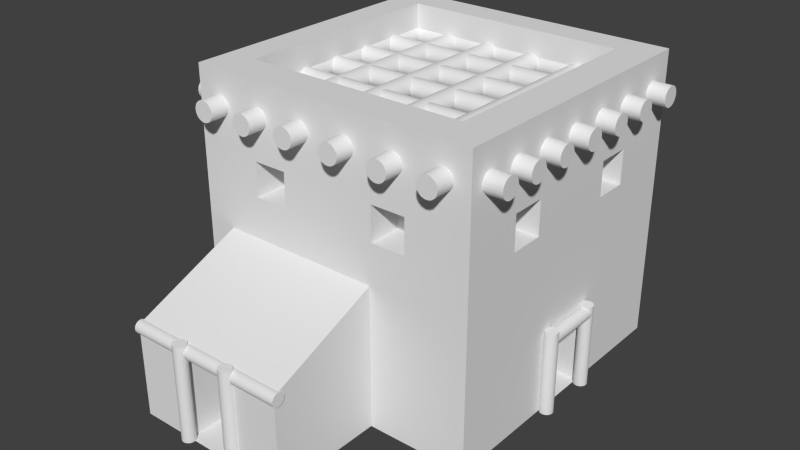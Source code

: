 # Source: casa1.blend  (saved by Blender 2.74.0; exported with 4.5.12 LTS)
import bpy
from mathutils import Matrix  # noqa: F401  (used for matrix-valued properties, if any)

bpy.ops.wm.read_factory_settings(use_empty=True)
scene = bpy.context.scene
scene.name = 'Scene'

# ---- collections
col_collection_1 = bpy.data.collections.new('Collection 1'); scene.collection.children.link(col_collection_1)

# ---- materials (node trees are filled in below, after node groups)
mat_material = bpy.data.materials.new('Material')
mat_material.alpha_threshold = 0.0
mat_material.use_transparent_shadow = False
mat_material.roughness = 0.5
mat_material.line_color = (0.0, 0.0, 0.0, 1.0)

# ---- material node trees

# ---- world
world_world = bpy.data.worlds.new('World'); scene.world = world_world
world_world.color = (0.05088, 0.05088, 0.05088)
world_world.use_sun_shadow = False
world_world.sun_shadow_jitter_overblur = 0.0
world_world.cycles.sampling_method = 'MANUAL'
world_world.cycles.sample_map_resolution = 256

# ---- meshes
me_cylinder_021 = bpy.data.meshes.new('Cylinder.021')
me_cylinder_021.from_pydata([(3.216, -1.136, -9.095), (3.216, -1.136, 0.8383), (3.085, -1.123, -9.095), (3.085, -1.123, 0.8383), (2.958, -1.085, -9.095), (2.958, -1.085, 0.8383), (2.842, -1.023, -9.095), (2.842, -1.023, 0.8383), (2.74, -0.9388, -9.095), (2.74, -0.9388, 0.8383), (2.656, -0.8365, -9.095), (2.656, -0.8366, 0.8383), (2.593, -0.7199, -9.095), (2.593, -0.7199, 0.8383), (2.555, -0.5934, -9.095), (2.555, -0.5934, 0.8383), (2.542, -0.4618, -9.095), (2.542, -0.4618, 0.8383), (2.555, -0.3303, -9.095), (2.555, -0.3303, 0.8383), (2.593, -0.2037, -9.095), (2.593, -0.2037, 0.8383), (2.656, -0.08713, -9.095), (2.656, -0.08714, 0.8383), (2.74, 0.01507, -9.095), (2.74, 0.01507, 0.8383), (2.842, 0.09895, -9.095), (2.842, 0.09894, 0.8383), (2.958, 0.1613, -9.095), (2.958, 0.1613, 0.8383), (3.085, 0.1997, -9.095), (3.085, 0.1997, 0.8383), (3.216, 0.2126, -9.095), (3.216, 0.2126, 0.8383), (3.348, 0.1997, -9.095), (3.348, 0.1997, 0.8383), (3.475, 0.1613, -9.095), (3.475, 0.1613, 0.8383), (3.591, 0.09895, -9.095), (3.591, 0.09894, 0.8383), (3.693, 0.01507, -9.095), (3.693, 0.01507, 0.8383), (3.777, -0.08713, -9.095), (3.777, -0.08714, 0.8383), (3.84, -0.2037, -9.095), (3.84, -0.2037, 0.8383), (3.878, -0.3303, -9.095), (3.878, -0.3303, 0.8383), (3.891, -0.4618, -9.095), (3.891, -0.4618, 0.8383), (3.878, -0.5934, -9.095), (3.878, -0.5934, 0.8383), (3.84, -0.7199, -9.095), (3.84, -0.7199, 0.8383), (3.777, -0.8365, -9.095), (3.777, -0.8366, 0.8383), (3.693, -0.9388, -9.095), (3.693, -0.9388, 0.8383), (3.591, -1.023, -9.095), (3.591, -1.023, 0.8383), (3.475, -1.085, -9.095), (3.475, -1.085, 0.8383), (3.348, -1.123, -9.095), (3.348, -1.123, 0.8383), (-2.434, -1.136, -9.095), (-2.434, -1.136, 0.8383), (-2.565, -1.123, -9.095), (-2.565, -1.123, 0.8383), (-2.692, -1.085, -9.095), (-2.692, -1.085, 0.8383), (-2.808, -1.023, -9.095), (-2.808, -1.023, 0.8383), (-2.911, -0.9388, -9.095), (-2.911, -0.9388, 0.8383), (-2.994, -0.8365, -9.095), (-2.994, -0.8366, 0.8383), (-3.057, -0.7199, -9.095), (-3.057, -0.7199, 0.8383), (-3.095, -0.5934, -9.095), (-3.095, -0.5934, 0.8383), (-3.108, -0.4618, -9.095), (-3.108, -0.4618, 0.8383), (-3.095, -0.3303, -9.095), (-3.095, -0.3303, 0.8383), (-3.057, -0.2037, -9.095), (-3.057, -0.2037, 0.8383), (-2.994, -0.08713, -9.095), (-2.994, -0.08714, 0.8383), (-2.911, 0.01507, -9.095), (-2.911, 0.01507, 0.8383), (-2.808, 0.09895, -9.095), (-2.808, 0.09894, 0.8383), (-2.692, 0.1613, -9.095), (-2.692, 0.1613, 0.8383), (-2.565, 0.1997, -9.095), (-2.565, 0.1997, 0.8383), (-2.434, 0.2126, -9.095), (-2.434, 0.2126, 0.8383), (-2.302, 0.1997, -9.095), (-2.302, 0.1997, 0.8383), (-2.176, 0.1613, -9.095), (-2.176, 0.1613, 0.8383), (-2.059, 0.09895, -9.095), (-2.059, 0.09894, 0.8383), (-1.957, 0.01507, -9.095), (-1.957, 0.01507, 0.8383), (-1.873, -0.08713, -9.095), (-1.873, -0.08714, 0.8383), (-1.811, -0.2037, -9.095), (-1.811, -0.2037, 0.8383), (-1.772, -0.3303, -9.095), (-1.772, -0.3303, 0.8383), (-1.759, -0.4618, -9.095), (-1.759, -0.4618, 0.8383), (-1.772, -0.5934, -9.095), (-1.772, -0.5934, 0.8383), (-1.811, -0.7199, -9.095), (-1.811, -0.7199, 0.8383), (-1.873, -0.8365, -9.095), (-1.873, -0.8366, 0.8383), (-1.957, -0.9388, -9.095), (-1.957, -0.9388, 0.8383), (-2.059, -1.023, -9.095), (-2.059, -1.023, 0.8383), (-2.176, -1.085, -9.095), (-2.176, -1.085, 0.8383), (-2.302, -1.123, -9.095), (-2.302, -1.123, 0.8383), (8.79, -0.6745, 1.711e-06), (-8.163, -0.6745, -1.589e-06), (8.79, -0.6615, -0.1316), (-8.163, -0.6615, -0.1316), (8.79, -0.6231, -0.2581), (-8.163, -0.6231, -0.2581), (8.79, -0.5608, -0.3747), (-8.163, -0.5608, -0.3747), (8.79, -0.4769, -0.4769), (-8.163, -0.4769, -0.4769), (8.79, -0.3747, -0.5608), (-8.163, -0.3747, -0.5608), (8.79, -0.2581, -0.6231), (-8.163, -0.2581, -0.6231), (8.79, -0.1316, -0.6615), (-8.163, -0.1316, -0.6615), (8.79, 7.656e-07, -0.6745), (-8.163, -7.645e-07, -0.6745), (8.79, 0.1316, -0.6615), (-8.163, 0.1316, -0.6615), (8.79, 0.2581, -0.6231), (-8.163, 0.2581, -0.6231), (8.79, 0.3747, -0.5608), (-8.163, 0.3747, -0.5608), (8.79, 0.4769, -0.4769), (-8.163, 0.4769, -0.4769), (8.79, 0.5608, -0.3747), (-8.163, 0.5608, -0.3747), (8.79, 0.6231, -0.2581), (-8.163, 0.6231, -0.2581), (8.79, 0.6615, -0.1316), (-8.163, 0.6615, -0.1316), (8.79, 0.6745, 1.931e-06), (-8.163, 0.6745, -1.37e-06), (8.79, 0.6615, 0.1316), (-8.163, 0.6615, 0.1316), (8.79, 0.6231, 0.2581), (-8.163, 0.6231, 0.2581), (8.79, 0.5608, 0.3747), (-8.163, 0.5608, 0.3747), (8.79, 0.4769, 0.4769), (-8.163, 0.4769, 0.4769), (8.79, 0.3747, 0.5608), (-8.163, 0.3747, 0.5608), (8.79, 0.2581, 0.6231), (-8.163, 0.2581, 0.6231), (8.79, 0.1316, 0.6615), (-8.163, 0.1316, 0.6615), (8.79, 1.652e-07, 0.6745), (-8.163, -1.365e-06, 0.6745), (8.79, -0.1316, 0.6615), (-8.163, -0.1316, 0.6615), (8.79, -0.2581, 0.6231), (-8.163, -0.2581, 0.6231), (8.79, -0.3747, 0.5608), (-8.163, -0.3747, 0.5608), (8.79, -0.4769, 0.4769), (-8.163, -0.4769, 0.4769), (8.79, -0.5608, 0.3747), (-8.163, -0.5608, 0.3747), (8.79, -0.6231, 0.2581), (-8.163, -0.6231, 0.2581), (8.79, -0.6615, 0.1316), (-8.163, -0.6615, 0.1316)], [], [(0, 1, 3, 2), (2, 3, 5, 4), (4, 5, 7, 6), (6, 7, 9, 8), (8, 9, 11, 10), (10, 11, 13, 12), (12, 13, 15, 14), (14, 15, 17, 16), (16, 17, 19, 18), (18, 19, 21, 20), (20, 21, 23, 22), (22, 23, 25, 24), (24, 25, 27, 26), (26, 27, 29, 28), (28, 29, 31, 30), (30, 31, 33, 32), (32, 33, 35, 34), (34, 35, 37, 36), (36, 37, 39, 38), (38, 39, 41, 40), (40, 41, 43, 42), (42, 43, 45, 44), (44, 45, 47, 46), (46, 47, 49, 48), (48, 49, 51, 50), (50, 51, 53, 52), (52, 53, 55, 54), (54, 55, 57, 56), (56, 57, 59, 58), (58, 59, 61, 60), (3, 1, 63, 61, 59, 57, 55, 53, 51, 49, 47, 45, 43, 41, 39, 37, 35, 33, 31, 29, 27, 25, 23, 21, 19, 17, 15, 13, 11, 9, 7, 5), (62, 63, 1, 0), (60, 61, 63, 62), (0, 2, 4, 6, 8, 10, 12, 14, 16, 18, 20, 22, 24, 26, 28, 30, 32, 34, 36, 38, 40, 42, 44, 46, 48, 50, 52, 54, 56, 58, 60, 62), (64, 65, 67, 66), (66, 67, 69, 68), (68, 69, 71, 70), (70, 71, 73, 72), (72, 73, 75, 74), (74, 75, 77, 76), (76, 77, 79, 78), (78, 79, 81, 80), (80, 81, 83, 82), (82, 83, 85, 84), (84, 85, 87, 86), (86, 87, 89, 88), (88, 89, 91, 90), (90, 91, 93, 92), (92, 93, 95, 94), (94, 95, 97, 96), (96, 97, 99, 98), (98, 99, 101, 100), (100, 101, 103, 102), (102, 103, 105, 104), (104, 105, 107, 106), (106, 107, 109, 108), (108, 109, 111, 110), (110, 111, 113, 112), (112, 113, 115, 114), (114, 115, 117, 116), (116, 117, 119, 118), (118, 119, 121, 120), (120, 121, 123, 122), (122, 123, 125, 124), (67, 65, 127, 125, 123, 121, 119, 117, 115, 113, 111, 109, 107, 105, 103, 101, 99, 97, 95, 93, 91, 89, 87, 85, 83, 81, 79, 77, 75, 73, 71, 69), (126, 127, 65, 64), (124, 125, 127, 126), (64, 66, 68, 70, 72, 74, 76, 78, 80, 82, 84, 86, 88, 90, 92, 94, 96, 98, 100, 102, 104, 106, 108, 110, 112, 114, 116, 118, 120, 122, 124, 126), (128, 129, 131, 130), (130, 131, 133, 132), (132, 133, 135, 134), (134, 135, 137, 136), (136, 137, 139, 138), (138, 139, 141, 140), (140, 141, 143, 142), (142, 143, 145, 144), (144, 145, 147, 146), (146, 147, 149, 148), (148, 149, 151, 150), (150, 151, 153, 152), (152, 153, 155, 154), (154, 155, 157, 156), (156, 157, 159, 158), (158, 159, 161, 160), (160, 161, 163, 162), (162, 163, 165, 164), (164, 165, 167, 166), (166, 167, 169, 168), (168, 169, 171, 170), (170, 171, 173, 172), (172, 173, 175, 174), (174, 175, 177, 176), (176, 177, 179, 178), (178, 179, 181, 180), (180, 181, 183, 182), (182, 183, 185, 184), (184, 185, 187, 186), (186, 187, 189, 188), (131, 129, 191, 189, 187, 185, 183, 181, 179, 177, 175, 173, 171, 169, 167, 165, 163, 161, 159, 157, 155, 153, 151, 149, 147, 145, 143, 141, 139, 137, 135, 133), (190, 191, 129, 128), (188, 189, 191, 190), (128, 130, 132, 134, 136, 138, 140, 142, 144, 146, 148, 150, 152, 154, 156, 158, 160, 162, 164, 166, 168, 170, 172, 174, 176, 178, 180, 182, 184, 186, 188, 190)])
me_cylinder_021.use_remesh_preserve_volume = False
me_cylinder_021.use_remesh_preserve_attributes = False
me_cylinder_021.use_mirror_vertex_groups = False
me_cylinder_021.update()
me_cube_007 = bpy.data.meshes.new('Cube.007')
me_cube_007.from_pydata([(-8.3, -8.3, -8.3), (-8.3, -8.3, 1.2), (-8.3, 8.3, -8.3), (-8.3, 8.3, 8.3), (8.3, -8.3, -8.3), (8.3, -8.3, 1.2), (8.3, 8.3, -8.3), (8.3, 8.3, 8.3), (-2.767, 8.3, 8.3), (2.767, 8.3, 8.3), (2.767, 8.3, -8.3), (-2.767, 8.3, -8.3), (2.767, -8.3, 1.2), (-2.767, -8.3, 1.2), (-2.767, -8.3, -8.3), (2.767, -8.3, -8.3), (-8.3, -8.3, -1.783), (-8.3, 8.3, 3.088), (8.3, 8.3, 3.088), (8.3, -8.3, -1.783), (2.767, -8.3, 0.353), (-2.767, -8.3, 0.353), (-2.767, 8.3, 3.088), (2.767, 8.3, 3.088), (-2.767, -1.201, -8.3), (2.767, -1.201, -8.3), (2.767, -1.201, 0.353), (-2.767, -1.201, 0.353), (18.43, 32.9, -8.359), (18.43, 20.94, -8.359), (18.43, 15.39, -8.359), (18.43, 3.197, -8.359), (-11.27, 3.197, -8.359), (-11.27, 32.9, -8.359), (-11.27, 32.9, 21.34), (-4.793, 32.9, 10.24), (-1.29, 32.9, 10.24), (8.523, 32.9, 10.24), (12.03, 32.9, 10.24), (12.03, 32.9, 13.74), (18.43, 32.9, 21.34), (18.43, 26.13, 13.74), (18.43, 26.13, 10.24), (18.43, 22.63, 10.24), (18.43, 20.9, -1.04), (12.88, 20.94, -8.359), (12.88, 15.39, -8.359), (18.43, 15.35, -1.04), (18.43, 12.82, 10.24), (18.43, 9.312, 10.24), (18.43, 3.197, 21.34), (12.03, 3.197, 13.74), (12.03, 3.197, 10.24), (8.523, 3.197, 10.24), (-1.29, 3.197, 10.24), (-4.793, 3.197, 10.24), (-11.27, 3.197, 21.34), (-11.27, 9.578, 10.24), (-11.27, 13.08, 10.24), (-11.27, 13.08, 13.74), (-11.27, 22.89, 13.74), (-11.27, 22.89, 10.24), (-11.27, 26.4, 10.24), (-11.27, 26.4, 13.74), (18.43, 20.89, 21.34), (18.43, 22.63, 13.74), (8.523, 32.9, 13.74), (-1.29, 32.9, 13.74), (-4.793, 32.9, 13.74), (-1.29, 29.77, 10.24), (-4.793, 29.77, 10.24), (12.03, 29.77, 10.24), (8.523, 29.77, 10.24), (12.03, 29.77, 13.74), (15.21, 26.13, 13.74), (15.21, 26.13, 10.24), (15.21, 22.63, 10.24), (12.88, 20.9, -1.04), (12.88, 15.35, -1.04), (18.43, 15.34, 21.34), (18.43, 9.312, 13.74), (18.43, 12.82, 13.74), (15.21, 12.82, 10.24), (15.21, 9.312, 10.24), (-4.793, 3.197, 13.74), (-1.29, 3.197, 13.74), (8.523, 3.197, 13.74), (12.03, 6.47, 13.74), (12.03, 6.47, 10.24), (8.523, 6.47, 10.24), (-1.29, 6.47, 10.24), (-4.793, 6.47, 10.24), (-11.27, 9.578, 13.74), (-8.142, 13.08, 10.24), (-8.142, 9.578, 10.24), (-8.142, 13.08, 13.74), (-8.142, 22.89, 10.24), (-8.142, 22.89, 13.74), (-8.142, 26.4, 10.24), (-8.142, 26.4, 13.74), (-8.142, 6.888, 21.34), (-8.142, 29.77, 21.34), (14.74, 29.77, 21.34), (14.74, 6.888, 21.34), (15.21, 22.63, 13.74), (8.523, 29.77, 13.74), (-1.29, 29.77, 13.74), (-4.793, 29.77, 13.74), (15.21, 9.312, 13.74), (15.21, 12.82, 13.74), (-4.793, 6.47, 13.74), (-1.29, 6.47, 13.74), (8.523, 6.47, 13.74), (-8.142, 9.578, 13.74), (-8.142, 29.77, 0.828), (-8.142, 6.888, 0.828), (14.74, 29.77, 0.828), (14.74, 6.888, 0.828)], [], [(16, 17, 2, 0), (23, 18, 6, 10), (18, 19, 4, 6), (21, 16, 0, 14), (15, 10, 6, 4), (13, 8, 3, 1), (5, 7, 9, 12), (12, 9, 8, 13), (0, 2, 11, 14), (14, 11, 10, 15), (19, 20, 15, 4), (20, 21, 27, 26), (17, 22, 11, 2), (22, 23, 10, 11), (8, 9, 23, 22), (3, 8, 22, 17), (12, 13, 21, 20), (5, 12, 20, 19), (13, 1, 16, 21), (7, 5, 19, 18), (9, 7, 18, 23), (1, 3, 17, 16), (26, 27, 24, 25), (21, 14, 24, 27), (15, 20, 26, 25), (28, 29, 30, 31, 32, 33), (28, 33, 34, 35, 36, 37, 38, 39, 40), (28, 41, 42, 43, 44, 29), (30, 47, 48, 49, 50, 31), (31, 51, 52, 53, 54, 55, 56, 32), (32, 56, 57, 58, 59, 60, 61, 62, 63, 34, 33), (28, 40, 64, 44, 43, 65, 41), (40, 39, 66, 37, 36, 67, 68, 35, 34), (69, 36, 35, 70), (71, 38, 37, 72), (73, 39, 38, 71), (42, 41, 74, 75), (43, 42, 75, 76), (29, 44, 77, 45), (47, 30, 46, 78), (45, 77, 78, 46), (47, 79, 50, 49, 80, 81, 48), (49, 48, 82, 83), (31, 50, 56, 55, 84, 85, 54, 53, 86, 51), (52, 51, 87, 88), (53, 52, 88, 89), (55, 54, 90, 91), (56, 34, 63, 60, 59, 92, 57), (93, 58, 57, 94), (95, 59, 58, 93), (96, 61, 60, 97), (98, 62, 61, 96), (99, 63, 62, 98), (40, 34, 56, 100, 101, 102), (40, 102, 103, 100, 56, 50, 79, 64), (44, 64, 79, 47), (65, 43, 76, 104), (41, 65, 104, 74), (105, 66, 39, 73), (72, 37, 66, 105), (106, 67, 36, 69), (107, 68, 67, 106), (70, 35, 68, 107), (104, 76, 75, 74), (44, 47, 78, 77), (80, 49, 83, 108), (81, 80, 108, 109), (48, 81, 109, 82), (108, 83, 82, 109), (84, 55, 91, 110), (85, 84, 110, 111), (54, 85, 111, 90), (86, 53, 89, 112), (51, 86, 112, 87), (112, 89, 88, 87), (110, 91, 90, 111), (97, 60, 63, 99), (113, 92, 59, 95), (94, 57, 92, 113), (114, 101, 100, 94, 113, 95, 93, 96, 97, 99), (115, 114, 99, 98, 96, 93, 94, 100), (114, 116, 102, 73, 71, 72, 69, 70, 101), (107, 106, 69, 72, 105, 73, 102, 101, 70), (115, 117, 116, 114), (100, 103, 117, 115), (103, 102, 116, 117)])
me_cube_007.materials.append(mat_material)
me_cube_007.use_remesh_preserve_volume = False
me_cube_007.use_remesh_preserve_attributes = False
me_cube_007.use_mirror_vertex_groups = False
me_cube_007.update()
me_cylinder_012 = bpy.data.meshes.new('Cylinder.012')
me_cylinder_012.from_pydata([(16.75, -21.09, -1.027), (-16.75, -21.09, -1.027), (16.75, -20.89, -1.007), (-16.75, -20.89, -1.007), (16.75, -20.7, -0.9488), (-16.75, -20.7, -0.9488), (16.75, -20.52, -0.8539), (-16.75, -20.52, -0.8539), (16.75, -20.36, -0.7262), (-16.75, -20.36, -0.7262), (16.75, -20.24, -0.5706), (-16.75, -20.24, -0.5706), (16.75, -20.14, -0.393), (-16.75, -20.14, -0.393), (16.75, -20.08, -0.2004), (-16.75, -20.08, -0.2004), (16.75, -20.06, -1.373e-06), (-16.75, -20.06, 1.155e-06), (16.75, -20.08, 0.2004), (-16.75, -20.08, 0.2004), (16.75, -20.14, 0.393), (-16.75, -20.14, 0.393), (16.75, -20.24, 0.5706), (-16.75, -20.24, 0.5706), (16.75, -20.36, 0.7262), (-16.75, -20.36, 0.7262), (16.75, -20.52, 0.8539), (-16.75, -20.52, 0.8539), (16.75, -20.7, 0.9488), (-16.75, -20.7, 0.9488), (16.75, -20.89, 1.007), (-16.75, -20.89, 1.007), (16.75, -21.09, 1.027), (-16.75, -21.09, 1.027), (16.75, -21.29, 1.007), (-16.75, -21.29, 1.007), (16.75, -21.48, 0.9488), (-16.75, -21.48, 0.9488), (16.75, -21.66, 0.8539), (-16.75, -21.66, 0.8539), (16.75, -21.82, 0.7262), (-16.75, -21.82, 0.7262), (16.75, -21.94, 0.5706), (-16.75, -21.94, 0.5706), (16.75, -22.04, 0.393), (-16.75, -22.04, 0.393), (16.75, -22.1, 0.2004), (-16.75, -22.1, 0.2004), (16.75, -22.12, -2.225e-06), (-16.75, -22.12, 3.042e-07), (16.75, -22.1, -0.2004), (-16.75, -22.1, -0.2004), (16.75, -22.04, -0.393), (-16.75, -22.04, -0.393), (16.75, -21.94, -0.5706), (-16.75, -21.94, -0.5706), (16.75, -21.82, -0.7262), (-16.75, -21.82, -0.7262), (16.75, -21.66, -0.8539), (-16.75, -21.66, -0.8539), (16.75, -21.48, -0.9488), (-16.75, -21.48, -0.9488), (16.75, -21.29, -1.007), (-16.75, -21.29, -1.007), (16.75, -12.89, -1.027), (-16.75, -12.89, -1.027), (16.75, -12.69, -1.007), (-16.75, -12.69, -1.007), (16.75, -12.5, -0.9488), (-16.75, -12.5, -0.9488), (16.75, -12.32, -0.8539), (-16.75, -12.32, -0.8539), (16.75, -12.17, -0.7262), (-16.75, -12.17, -0.7262), (16.75, -12.04, -0.5706), (-16.75, -12.04, -0.5706), (16.75, -11.94, -0.393), (-16.75, -11.94, -0.393), (16.75, -11.88, -0.2004), (-16.75, -11.88, -0.2004), (16.75, -11.86, -1.373e-06), (-16.75, -11.86, 1.155e-06), (16.75, -11.88, 0.2004), (-16.75, -11.88, 0.2004), (16.75, -11.94, 0.393), (-16.75, -11.94, 0.393), (16.75, -12.04, 0.5706), (-16.75, -12.04, 0.5706), (16.75, -12.17, 0.7262), (-16.75, -12.17, 0.7262), (16.75, -12.32, 0.8539), (-16.75, -12.32, 0.8539), (16.75, -12.5, 0.9488), (-16.75, -12.5, 0.9488), (16.75, -12.69, 1.007), (-16.75, -12.69, 1.007), (16.75, -12.89, 1.027), (-16.75, -12.89, 1.027), (16.75, -13.09, 1.007), (-16.75, -13.09, 1.007), (16.75, -13.28, 0.9488), (-16.75, -13.28, 0.9488), (16.75, -13.46, 0.8539), (-16.75, -13.46, 0.8539), (16.75, -13.62, 0.7262), (-16.75, -13.62, 0.7262), (16.75, -13.75, 0.5706), (-16.75, -13.75, 0.5706), (16.75, -13.84, 0.393), (-16.75, -13.84, 0.393), (16.75, -13.9, 0.2004), (-16.75, -13.9, 0.2004), (16.75, -13.92, -2.225e-06), (-16.75, -13.92, 3.042e-07), (16.75, -13.9, -0.2004), (-16.75, -13.9, -0.2004), (16.75, -13.84, -0.393), (-16.75, -13.84, -0.393), (16.75, -13.75, -0.5706), (-16.75, -13.75, -0.5706), (16.75, -13.62, -0.7262), (-16.75, -13.62, -0.7262), (16.75, -13.46, -0.8539), (-16.75, -13.46, -0.8539), (16.75, -13.28, -0.9488), (-16.75, -13.28, -0.9488), (16.75, -13.09, -1.007), (-16.75, -13.09, -1.007), (16.75, -8.682, -1.027), (-16.75, -8.682, -1.027), (16.75, -8.482, -1.007), (-16.75, -8.482, -1.007), (16.75, -8.289, -0.9488), (-16.75, -8.289, -0.9488), (16.75, -8.112, -0.8539), (-16.75, -8.112, -0.8539), (16.75, -7.956, -0.7262), (-16.75, -7.956, -0.7262), (16.75, -7.828, -0.5706), (-16.75, -7.828, -0.5706), (16.75, -7.733, -0.393), (-16.75, -7.733, -0.393), (16.75, -7.675, -0.2004), (-16.75, -7.675, -0.2004), (16.75, -7.655, -1.863e-06), (-16.75, -7.655, 6.657e-07), (16.75, -7.675, 0.2004), (-16.75, -7.675, 0.2004), (16.75, -7.733, 0.393), (-16.75, -7.733, 0.393), (16.75, -7.828, 0.5706), (-16.75, -7.828, 0.5706), (16.75, -7.956, 0.7262), (-16.75, -7.956, 0.7262), (16.75, -8.112, 0.8539), (-16.75, -8.112, 0.8539), (16.75, -8.289, 0.9488), (-16.75, -8.289, 0.9488), (16.75, -8.482, 1.007), (-16.75, -8.482, 1.007), (16.75, -8.682, 1.027), (-16.75, -8.682, 1.027), (16.75, -8.882, 1.007), (-16.75, -8.882, 1.007), (16.75, -9.075, 0.9488), (-16.75, -9.075, 0.9488), (16.75, -9.253, 0.8539), (-16.75, -9.253, 0.8539), (16.75, -9.408, 0.7262), (-16.75, -9.408, 0.7262), (16.75, -9.536, 0.5706), (-16.75, -9.536, 0.5706), (16.75, -9.631, 0.393), (-16.75, -9.631, 0.393), (16.75, -9.689, 0.2004), (-16.75, -9.689, 0.2004), (16.75, -9.709, -2.714e-06), (-16.75, -9.709, -1.855e-07), (16.75, -9.689, -0.2004), (-16.75, -9.689, -0.2004), (16.75, -9.631, -0.393), (-16.75, -9.631, -0.393), (16.75, -9.536, -0.5706), (-16.75, -9.536, -0.5706), (16.75, -9.408, -0.7262), (-16.75, -9.408, -0.7262), (16.75, -9.253, -0.8539), (-16.75, -9.253, -0.8539), (16.75, -9.075, -0.9488), (-16.75, -9.075, -0.9488), (16.75, -8.882, -1.007), (-16.75, -8.882, -1.007), (7.247, -29.15, -0.9162), (7.247, 4.341, -0.9162), (7.447, -29.15, -0.8965), (7.447, 4.341, -0.8965), (7.64, -29.15, -0.8381), (7.64, 4.341, -0.8381), (7.818, -29.15, -0.7432), (7.818, 4.341, -0.7432), (7.973, -29.15, -0.6154), (7.973, 4.341, -0.6154), (8.101, -29.15, -0.4598), (8.101, 4.341, -0.4598), (8.196, -29.15, -0.2823), (8.196, 4.341, -0.2823), (8.254, -29.15, -0.08959), (8.254, 4.341, -0.08959), (8.274, -29.15, 0.1108), (8.274, 4.341, 0.1108), (8.254, -29.15, 0.3111), (8.254, 4.341, 0.3111), (8.196, -29.15, 0.5038), (8.196, 4.341, 0.5038), (8.101, -29.15, 0.6814), (8.101, 4.341, 0.6814), (7.973, -29.15, 0.837), (7.973, 4.341, 0.837), (7.818, -29.15, 0.9647), (7.818, 4.341, 0.9647), (7.64, -29.15, 1.06), (7.64, 4.341, 1.06), (7.447, -29.15, 1.118), (7.447, 4.341, 1.118), (7.247, -29.15, 1.138), (7.247, 4.341, 1.138), (7.047, -29.15, 1.118), (7.047, 4.341, 1.118), (6.854, -29.15, 1.06), (6.854, 4.341, 1.06), (6.676, -29.15, 0.9647), (6.676, 4.341, 0.9647), (6.521, -29.15, 0.837), (6.521, 4.341, 0.837), (6.393, -29.15, 0.6814), (6.393, 4.341, 0.6814), (6.298, -29.15, 0.5038), (6.298, 4.341, 0.5038), (6.24, -29.15, 0.3111), (6.24, 4.341, 0.3111), (6.22, -29.15, 0.1108), (6.22, 4.341, 0.1108), (6.24, -29.15, -0.08959), (6.24, 4.341, -0.08959), (6.298, -29.15, -0.2823), (6.298, 4.341, -0.2823), (6.393, -29.15, -0.4598), (6.393, 4.341, -0.4598), (6.521, -29.15, -0.6154), (6.521, 4.341, -0.6154), (6.676, -29.15, -0.7432), (6.676, 4.341, -0.7432), (6.854, -29.15, -0.8381), (6.854, 4.341, -0.8381), (7.047, -29.15, -0.8965), (7.047, 4.341, -0.8965), (2.196, -29.15, -0.9162), (2.196, 4.341, -0.9162), (2.396, -29.15, -0.8965), (2.396, 4.341, -0.8965), (2.589, -29.15, -0.8381), (2.589, 4.341, -0.8381), (2.767, -29.15, -0.7432), (2.767, 4.341, -0.7432), (2.922, -29.15, -0.6154), (2.922, 4.341, -0.6154), (3.05, -29.15, -0.4598), (3.05, 4.341, -0.4598), (3.145, -29.15, -0.2823), (3.145, 4.341, -0.2823), (3.203, -29.15, -0.08959), (3.203, 4.341, -0.08959), (3.223, -29.15, 0.1108), (3.223, 4.341, 0.1108), (3.203, -29.15, 0.3111), (3.203, 4.341, 0.3111), (3.145, -29.15, 0.5038), (3.145, 4.341, 0.5038), (3.05, -29.15, 0.6814), (3.05, 4.341, 0.6814), (2.922, -29.15, 0.837), (2.922, 4.341, 0.837), (2.767, -29.15, 0.9647), (2.767, 4.341, 0.9647), (2.589, -29.15, 1.06), (2.589, 4.341, 1.06), (2.396, -29.15, 1.118), (2.396, 4.341, 1.118), (2.196, -29.15, 1.138), (2.196, 4.341, 1.138), (1.996, -29.15, 1.118), (1.996, 4.341, 1.118), (1.803, -29.15, 1.06), (1.803, 4.341, 1.06), (1.625, -29.15, 0.9647), (1.625, 4.341, 0.9647), (1.47, -29.15, 0.837), (1.47, 4.341, 0.837), (1.342, -29.15, 0.6814), (1.342, 4.341, 0.6814), (1.247, -29.15, 0.5038), (1.247, 4.341, 0.5038), (1.189, -29.15, 0.3111), (1.189, 4.341, 0.3111), (1.169, -29.15, 0.1108), (1.169, 4.341, 0.1108), (1.189, -29.15, -0.08959), (1.189, 4.341, -0.08959), (1.247, -29.15, -0.2823), (1.247, 4.341, -0.2823), (1.342, -29.15, -0.4598), (1.342, 4.341, -0.4598), (1.47, -29.15, -0.6154), (1.47, 4.341, -0.6154), (1.625, -29.15, -0.7432), (1.625, 4.341, -0.7432), (1.803, -29.15, -0.8381), (1.803, 4.341, -0.8381), (1.996, -29.15, -0.8965), (1.996, 4.341, -0.8965), (16.75, -24.86, -1.027), (-16.75, -24.86, -1.027), (16.75, -24.66, -1.007), (-16.75, -24.66, -1.007), (16.75, -24.46, -0.9488), (-16.75, -24.46, -0.9488), (16.75, -24.29, -0.8539), (-16.75, -24.29, -0.8539), (16.75, -24.13, -0.7262), (-16.75, -24.13, -0.7262), (16.75, -24.0, -0.5706), (-16.75, -24.0, -0.5706), (16.75, -23.91, -0.393), (-16.75, -23.91, -0.393), (16.75, -23.85, -0.2004), (-16.75, -23.85, -0.2004), (16.75, -23.83, -1.373e-06), (-16.75, -23.83, 1.155e-06), (16.75, -23.85, 0.2004), (-16.75, -23.85, 0.2004), (16.75, -23.91, 0.393), (-16.75, -23.91, 0.393), (16.75, -24.0, 0.5706), (-16.75, -24.0, 0.5706), (16.75, -24.13, 0.7262), (-16.75, -24.13, 0.7262), (16.75, -24.29, 0.8539), (-16.75, -24.29, 0.8539), (16.75, -24.46, 0.9488), (-16.75, -24.46, 0.9488), (16.75, -24.66, 1.007), (-16.75, -24.66, 1.007), (16.75, -24.86, 1.027), (-16.75, -24.86, 1.027), (16.75, -25.06, 1.007), (-16.75, -25.06, 1.007), (16.75, -25.25, 0.9488), (-16.75, -25.25, 0.9488), (16.75, -25.43, 0.8539), (-16.75, -25.43, 0.8539), (16.75, -25.58, 0.7262), (-16.75, -25.58, 0.7262), (16.75, -25.71, 0.5706), (-16.75, -25.71, 0.5706), (16.75, -25.81, 0.393), (-16.75, -25.81, 0.393), (16.75, -25.86, 0.2004), (-16.75, -25.86, 0.2004), (16.75, -25.88, -2.225e-06), (-16.75, -25.88, 3.042e-07), (16.75, -25.86, -0.2004), (-16.75, -25.86, -0.2004), (16.75, -25.81, -0.393), (-16.75, -25.81, -0.393), (16.75, -25.71, -0.5706), (-16.75, -25.71, -0.5706), (16.75, -25.58, -0.7262), (-16.75, -25.58, -0.7262), (16.75, -25.43, -0.8539), (-16.75, -25.43, -0.8539), (16.75, -25.25, -0.9488), (-16.75, -25.25, -0.9488), (16.75, -25.06, -1.007), (-16.75, -25.06, -1.007), (16.75, -17.1, -1.027), (-16.75, -17.1, -1.027), (16.75, -16.9, -1.007), (-16.75, -16.9, -1.007), (16.75, -16.71, -0.9488), (-16.75, -16.71, -0.9488), (16.75, -16.53, -0.8539), (-16.75, -16.53, -0.8539), (16.75, -16.38, -0.7262), (-16.75, -16.38, -0.7262), (16.75, -16.25, -0.5706), (-16.75, -16.25, -0.5706), (16.75, -16.15, -0.393), (-16.75, -16.15, -0.393), (16.75, -16.1, -0.2004), (-16.75, -16.1, -0.2004), (16.75, -16.08, -1.373e-06), (-16.75, -16.08, 1.155e-06), (16.75, -16.1, 0.2004), (-16.75, -16.1, 0.2004), (16.75, -16.15, 0.393), (-16.75, -16.15, 0.393), (16.75, -16.25, 0.5706), (-16.75, -16.25, 0.5706), (16.75, -16.38, 0.7262), (-16.75, -16.38, 0.7262), (16.75, -16.53, 0.8539), (-16.75, -16.53, 0.8539), (16.75, -16.71, 0.9488), (-16.75, -16.71, 0.9488), (16.75, -16.9, 1.007), (-16.75, -16.9, 1.007), (16.75, -17.1, 1.027), (-16.75, -17.1, 1.027), (16.75, -17.3, 1.007), (-16.75, -17.3, 1.007), (16.75, -17.5, 0.9488), (-16.75, -17.5, 0.9488), (16.75, -17.67, 0.8539), (-16.75, -17.67, 0.8539), (16.75, -17.83, 0.7262), (-16.75, -17.83, 0.7262), (16.75, -17.96, 0.5706), (-16.75, -17.96, 0.5706), (16.75, -18.05, 0.393), (-16.75, -18.05, 0.393), (16.75, -18.11, 0.2004), (-16.75, -18.11, 0.2004), (16.75, -18.13, -2.225e-06), (-16.75, -18.13, 3.042e-07), (16.75, -18.11, -0.2004), (-16.75, -18.11, -0.2004), (16.75, -18.05, -0.393), (-16.75, -18.05, -0.393), (16.75, -17.96, -0.5706), (-16.75, -17.96, -0.5706), (16.75, -17.83, -0.7262), (-16.75, -17.83, -0.7262), (16.75, -17.67, -0.8539), (-16.75, -17.67, -0.8539), (16.75, -17.5, -0.9488), (-16.75, -17.5, -0.9488), (16.75, -17.3, -1.007), (-16.75, -17.3, -1.007), (16.75, -4.473, -1.027), (-16.75, -4.473, -1.027), (16.75, -4.273, -1.007), (-16.75, -4.273, -1.007), (16.75, -4.08, -0.9488), (-16.75, -4.08, -0.9488), (16.75, -3.902, -0.8539), (-16.75, -3.902, -0.8539), (16.75, -3.747, -0.7262), (-16.75, -3.747, -0.7262), (16.75, -3.619, -0.5706), (-16.75, -3.619, -0.5706), (16.75, -3.524, -0.393), (-16.75, -3.524, -0.393), (16.75, -3.466, -0.2004), (-16.75, -3.466, -0.2004), (16.75, -3.446, -1.863e-06), (-16.75, -3.446, 6.657e-07), (16.75, -3.466, 0.2004), (-16.75, -3.466, 0.2004), (16.75, -3.524, 0.393), (-16.75, -3.524, 0.393), (16.75, -3.619, 0.5706), (-16.75, -3.619, 0.5706), (16.75, -3.747, 0.7262), (-16.75, -3.747, 0.7262), (16.75, -3.902, 0.8539), (-16.75, -3.902, 0.8539), (16.75, -4.08, 0.9488), (-16.75, -4.08, 0.9488), (16.75, -4.273, 1.007), (-16.75, -4.273, 1.007), (16.75, -4.473, 1.027), (-16.75, -4.473, 1.027), (16.75, -4.673, 1.007), (-16.75, -4.673, 1.007), (16.75, -4.866, 0.9488), (-16.75, -4.866, 0.9488), (16.75, -5.043, 0.8539), (-16.75, -5.043, 0.8539), (16.75, -5.199, 0.7262), (-16.75, -5.199, 0.7262), (16.75, -5.327, 0.5706), (-16.75, -5.327, 0.5706), (16.75, -5.422, 0.393), (-16.75, -5.422, 0.393), (16.75, -5.48, 0.2004), (-16.75, -5.48, 0.2004), (16.75, -5.5, -2.714e-06), (-16.75, -5.5, -1.855e-07), (16.75, -5.48, -0.2004), (-16.75, -5.48, -0.2004), (16.75, -5.422, -0.393), (-16.75, -5.422, -0.393), (16.75, -5.327, -0.5706), (-16.75, -5.327, -0.5706), (16.75, -5.199, -0.7262), (-16.75, -5.199, -0.7262), (16.75, -5.043, -0.8539), (-16.75, -5.043, -0.8539), (16.75, -4.866, -0.9488), (-16.75, -4.866, -0.9488), (16.75, -4.673, -1.007), (-16.75, -4.673, -1.007), (16.75, -1.264e-06, -1.027), (-16.75, 1.264e-06, -1.027), (16.75, 0.2004, -1.007), (-16.75, 0.2004, -1.007), (16.75, 0.393, -0.9488), (-16.75, 0.393, -0.9488), (16.75, 0.5706, -0.8539), (-16.75, 0.5706, -0.8539), (16.75, 0.7262, -0.7262), (-16.75, 0.7262, -0.7262), (16.75, 0.8539, -0.5706), (-16.75, 0.8539, -0.5706), (16.75, 0.9488, -0.393), (-16.75, 0.9488, -0.393), (16.75, 1.007, -0.2004), (-16.75, 1.007, -0.2004), (16.75, 1.027, -1.342e-06), (-16.75, 1.027, 1.187e-06), (16.75, 1.007, 0.2004), (-16.75, 1.007, 0.2004), (16.75, 0.9488, 0.393), (-16.75, 0.9488, 0.393), (16.75, 0.8539, 0.5706), (-16.75, 0.8539, 0.5706), (16.75, 0.7262, 0.7262), (-16.75, 0.7262, 0.7262), (16.75, 0.5706, 0.8539), (-16.75, 0.5706, 0.8539), (16.75, 0.393, 0.9488), (-16.75, 0.393, 0.9488), (16.75, 0.2004, 1.007), (-16.75, 0.2004, 1.007), (16.75, -1.599e-06, 1.027), (-16.75, 9.298e-07, 1.027), (16.75, -0.2004, 1.007), (-16.75, -0.2004, 1.007), (16.75, -0.393, 0.9488), (-16.75, -0.393, 0.9488), (16.75, -0.5706, 0.8539), (-16.75, -0.5706, 0.8539), (16.75, -0.7262, 0.7262), (-16.75, -0.7262, 0.7262), (16.75, -0.8539, 0.5706), (-16.75, -0.8539, 0.5706), (16.75, -0.9488, 0.393), (-16.75, -0.9488, 0.393), (16.75, -1.007, 0.2004), (-16.75, -1.007, 0.2004), (16.75, -1.027, -2.256e-06), (-16.75, -1.027, 2.727e-07), (16.75, -1.007, -0.2004), (-16.75, -1.007, -0.2004), (16.75, -0.9488, -0.393), (-16.75, -0.9488, -0.393), (16.75, -0.8539, -0.5706), (-16.75, -0.8539, -0.5706), (16.75, -0.7262, -0.7262), (-16.75, -0.7262, -0.7262), (16.75, -0.5706, -0.8539), (-16.75, -0.5706, -0.8539), (16.75, -0.393, -0.9488), (-16.75, -0.393, -0.9488), (16.75, -0.2004, -1.007), (-16.75, -0.2004, -1.007), (-12.33, -29.15, -0.9912), (-12.33, 4.341, -0.9912), (-12.13, -29.15, -0.9714), (-12.13, 4.341, -0.9714), (-11.94, -29.15, -0.913), (-11.94, 4.341, -0.913), (-11.76, -29.15, -0.8181), (-11.76, 4.341, -0.8181), (-11.61, -29.15, -0.6904), (-11.61, 4.341, -0.6904), (-11.48, -29.15, -0.5347), (-11.48, 4.341, -0.5347), (-11.38, -29.15, -0.3572), (-11.38, 4.341, -0.3572), (-11.32, -29.15, -0.1645), (-11.32, 4.341, -0.1645), (-11.3, -29.15, 0.03586), (-11.3, 4.341, 0.03586), (-11.32, -29.15, 0.2362), (-11.32, 4.341, 0.2362), (-11.38, -29.15, 0.4289), (-11.38, 4.341, 0.4289), (-11.48, -29.15, 0.6064), (-11.48, 4.341, 0.6064), (-11.61, -29.15, 0.7621), (-11.61, 4.341, 0.7621), (-11.76, -29.15, 0.8898), (-11.76, 4.341, 0.8898), (-11.94, -29.15, 0.9847), (-11.94, 4.341, 0.9847), (-12.13, -29.15, 1.043), (-12.13, 4.341, 1.043), (-12.33, -29.15, 1.063), (-12.33, 4.341, 1.063), (-12.53, -29.15, 1.043), (-12.53, 4.341, 1.043), (-12.72, -29.15, 0.9847), (-12.72, 4.341, 0.9847), (-12.9, -29.15, 0.8898), (-12.9, 4.341, 0.8898), (-13.06, -29.15, 0.7621), (-13.06, 4.341, 0.7621), (-13.19, -29.15, 0.6064), (-13.19, 4.341, 0.6064), (-13.28, -29.15, 0.4289), (-13.28, 4.341, 0.4289), (-13.34, -29.15, 0.2362), (-13.34, 4.341, 0.2362), (-13.36, -29.15, 0.03586), (-13.36, 4.341, 0.03586), (-13.34, -29.15, -0.1645), (-13.34, 4.341, -0.1645), (-13.28, -29.15, -0.3572), (-13.28, 4.341, -0.3572), (-13.19, -29.15, -0.5347), (-13.19, 4.341, -0.5347), (-13.06, -29.15, -0.6904), (-13.06, 4.341, -0.6904), (-12.9, -29.15, -0.8181), (-12.9, 4.341, -0.8181), (-12.72, -29.15, -0.913), (-12.72, 4.341, -0.913), (-12.53, -29.15, -0.9714), (-12.53, 4.341, -0.9714), (-7.665, -29.15, -1.027), (-7.665, 4.341, -1.027), (-7.465, -29.15, -1.007), (-7.465, 4.341, -1.007), (-7.272, -29.15, -0.9488), (-7.272, 4.341, -0.9488), (-7.095, -29.15, -0.8539), (-7.095, 4.341, -0.8539), (-6.939, -29.15, -0.7262), (-6.939, 4.341, -0.7262), (-6.811, -29.15, -0.5706), (-6.811, 4.341, -0.5706), (-6.716, -29.15, -0.393), (-6.716, 4.341, -0.393), (-6.658, -29.15, -0.2004), (-6.658, 4.341, -0.2004), (-6.638, -29.15, -1.23e-06), (-6.638, 4.341, 2.736e-07), (-6.658, -29.15, 0.2004), (-6.658, 4.341, 0.2004), (-6.716, -29.15, 0.393), (-6.716, 4.341, 0.393), (-6.811, -29.15, 0.5706), (-6.811, 4.341, 0.5706), (-6.939, -29.15, 0.7262), (-6.939, 4.341, 0.7262), (-7.095, -29.15, 0.8539), (-7.095, 4.341, 0.8539), (-7.272, -29.15, 0.9488), (-7.272, 4.341, 0.9488), (-7.465, -29.15, 1.007), (-7.465, 4.341, 1.007), (-7.665, -29.15, 1.027), (-7.665, 4.341, 1.027), (-7.866, -29.15, 1.007), (-7.866, 4.341, 1.007), (-8.058, -29.15, 0.9488), (-8.058, 4.341, 0.9488), (-8.236, -29.15, 0.8539), (-8.236, 4.341, 0.8539), (-8.392, -29.15, 0.7262), (-8.392, 4.341, 0.7262), (-8.519, -29.15, 0.5706), (-8.519, 4.341, 0.5706), (-8.614, -29.15, 0.393), (-8.614, 4.341, 0.393), (-8.673, -29.15, 0.2004), (-8.673, 4.341, 0.2004), (-8.692, -29.15, -2.144e-06), (-8.692, 4.341, -6.406e-07), (-8.673, -29.15, -0.2004), (-8.673, 4.341, -0.2004), (-8.614, -29.15, -0.393), (-8.614, 4.341, -0.393), (-8.519, -29.15, -0.5706), (-8.519, 4.341, -0.5706), (-8.392, -29.15, -0.7262), (-8.392, 4.341, -0.7262), (-8.236, -29.15, -0.8539), (-8.236, 4.341, -0.8539), (-8.058, -29.15, -0.9488), (-8.058, 4.341, -0.9488), (-7.866, -29.15, -1.007), (-7.866, 4.341, -1.007), (-2.802, -29.15, -0.9162), (-2.802, 4.341, -0.9162), (-2.602, -29.15, -0.8965), (-2.602, 4.341, -0.8965), (-2.409, -29.15, -0.8381), (-2.409, 4.341, -0.8381), (-2.231, -29.15, -0.7432), (-2.231, 4.341, -0.7432), (-2.076, -29.15, -0.6154), (-2.076, 4.341, -0.6154), (-1.948, -29.15, -0.4598), (-1.948, 4.341, -0.4598), (-1.853, -29.15, -0.2823), (-1.853, 4.341, -0.2823), (-1.795, -29.15, -0.08959), (-1.795, 4.341, -0.08959), (-1.775, -29.15, 0.1108), (-1.775, 4.341, 0.1108), (-1.795, -29.15, 0.3111), (-1.795, 4.341, 0.3111), (-1.853, -29.15, 0.5038), (-1.853, 4.341, 0.5038), (-1.948, -29.15, 0.6814), (-1.948, 4.341, 0.6814), (-2.076, -29.15, 0.837), (-2.076, 4.341, 0.837), (-2.231, -29.15, 0.9647), (-2.231, 4.341, 0.9647), (-2.409, -29.15, 1.06), (-2.409, 4.341, 1.06), (-2.602, -29.15, 1.118), (-2.602, 4.341, 1.118), (-2.802, -29.15, 1.138), (-2.802, 4.341, 1.138), (-3.002, -29.15, 1.118), (-3.002, 4.341, 1.118), (-3.195, -29.15, 1.06), (-3.195, 4.341, 1.06), (-3.373, -29.15, 0.9647), (-3.373, 4.341, 0.9647), (-3.528, -29.15, 0.837), (-3.528, 4.341, 0.837), (-3.656, -29.15, 0.6814), (-3.656, 4.341, 0.6814), (-3.751, -29.15, 0.5038), (-3.751, 4.341, 0.5038), (-3.809, -29.15, 0.3111), (-3.809, 4.341, 0.3111), (-3.829, -29.15, 0.1108), (-3.829, 4.341, 0.1108), (-3.809, -29.15, -0.08959), (-3.809, 4.341, -0.08959), (-3.751, -29.15, -0.2823), (-3.751, 4.341, -0.2823), (-3.656, -29.15, -0.4598), (-3.656, 4.341, -0.4598), (-3.528, -29.15, -0.6154), (-3.528, 4.341, -0.6154), (-3.373, -29.15, -0.7432), (-3.373, 4.341, -0.7432), (-3.195, -29.15, -0.8381), (-3.195, 4.341, -0.8381), (-3.002, -29.15, -0.8965), (-3.002, 4.341, -0.8965), (12.2, -29.15, -0.789), (12.2, 4.341, -0.789), (12.4, -29.15, -0.7692), (12.4, 4.341, -0.7692), (12.6, -29.15, -0.7108), (12.6, 4.341, -0.7108), (12.77, -29.15, -0.6159), (12.77, 4.341, -0.6159), (12.93, -29.15, -0.4882), (12.93, 4.341, -0.4882), (13.06, -29.15, -0.3325), (13.06, 4.341, -0.3325), (13.15, -29.15, -0.155), (13.15, 4.341, -0.155), (13.21, -29.15, 0.03769), (13.21, 4.341, 0.03769), (13.23, -29.15, 0.2381), (13.23, 4.341, 0.2381), (13.21, -29.15, 0.4384), (13.21, 4.341, 0.4384), (13.15, -29.15, 0.6311), (13.15, 4.341, 0.6311), (13.06, -29.15, 0.8086), (13.06, 4.341, 0.8086), (12.93, -29.15, 0.9643), (12.93, 4.341, 0.9643), (12.77, -29.15, 1.092), (12.77, 4.341, 1.092), (12.6, -29.15, 1.187), (12.6, 4.341, 1.187), (12.4, -29.15, 1.245), (12.4, 4.341, 1.245), (12.2, -29.15, 1.265), (12.2, 4.341, 1.265), (12.0, -29.15, 1.245), (12.0, 4.341, 1.245), (11.81, -29.15, 1.187), (11.81, 4.341, 1.187), (11.63, -29.15, 1.092), (11.63, 4.341, 1.092), (11.48, -29.15, 0.9643), (11.48, 4.341, 0.9643), (11.35, -29.15, 0.8086), (11.35, 4.341, 0.8086), (11.25, -29.15, 0.6311), (11.25, 4.341, 0.6311), (11.2, -29.15, 0.4384), (11.2, 4.341, 0.4384), (11.18, -29.15, 0.2381), (11.18, 4.341, 0.2381), (11.2, -29.15, 0.03769), (11.2, 4.341, 0.03769), (11.25, -29.15, -0.155), (11.25, 4.341, -0.155), (11.35, -29.15, -0.3325), (11.35, 4.341, -0.3325), (11.48, -29.15, -0.4882), (11.48, 4.341, -0.4882), (11.63, -29.15, -0.6159), (11.63, 4.341, -0.6159), (11.81, -29.15, -0.7108), (11.81, 4.341, -0.7108), (12.0, -29.15, -0.7692), (12.0, 4.341, -0.7692)], [], [(0, 1, 3, 2), (2, 3, 5, 4), (4, 5, 7, 6), (6, 7, 9, 8), (8, 9, 11, 10), (10, 11, 13, 12), (12, 13, 15, 14), (14, 15, 17, 16), (16, 17, 19, 18), (18, 19, 21, 20), (20, 21, 23, 22), (22, 23, 25, 24), (24, 25, 27, 26), (26, 27, 29, 28), (28, 29, 31, 30), (30, 31, 33, 32), (32, 33, 35, 34), (34, 35, 37, 36), (36, 37, 39, 38), (38, 39, 41, 40), (40, 41, 43, 42), (42, 43, 45, 44), (44, 45, 47, 46), (46, 47, 49, 48), (48, 49, 51, 50), (50, 51, 53, 52), (52, 53, 55, 54), (54, 55, 57, 56), (56, 57, 59, 58), (58, 59, 61, 60), (3, 1, 63, 61, 59, 57, 55, 53, 51, 49, 47, 45, 43, 41, 39, 37, 35, 33, 31, 29, 27, 25, 23, 21, 19, 17, 15, 13, 11, 9, 7, 5), (62, 63, 1, 0), (60, 61, 63, 62), (0, 2, 4, 6, 8, 10, 12, 14, 16, 18, 20, 22, 24, 26, 28, 30, 32, 34, 36, 38, 40, 42, 44, 46, 48, 50, 52, 54, 56, 58, 60, 62), (64, 65, 67, 66), (66, 67, 69, 68), (68, 69, 71, 70), (70, 71, 73, 72), (72, 73, 75, 74), (74, 75, 77, 76), (76, 77, 79, 78), (78, 79, 81, 80), (80, 81, 83, 82), (82, 83, 85, 84), (84, 85, 87, 86), (86, 87, 89, 88), (88, 89, 91, 90), (90, 91, 93, 92), (92, 93, 95, 94), (94, 95, 97, 96), (96, 97, 99, 98), (98, 99, 101, 100), (100, 101, 103, 102), (102, 103, 105, 104), (104, 105, 107, 106), (106, 107, 109, 108), (108, 109, 111, 110), (110, 111, 113, 112), (112, 113, 115, 114), (114, 115, 117, 116), (116, 117, 119, 118), (118, 119, 121, 120), (120, 121, 123, 122), (122, 123, 125, 124), (67, 65, 127, 125, 123, 121, 119, 117, 115, 113, 111, 109, 107, 105, 103, 101, 99, 97, 95, 93, 91, 89, 87, 85, 83, 81, 79, 77, 75, 73, 71, 69), (126, 127, 65, 64), (124, 125, 127, 126), (64, 66, 68, 70, 72, 74, 76, 78, 80, 82, 84, 86, 88, 90, 92, 94, 96, 98, 100, 102, 104, 106, 108, 110, 112, 114, 116, 118, 120, 122, 124, 126), (128, 129, 131, 130), (130, 131, 133, 132), (132, 133, 135, 134), (134, 135, 137, 136), (136, 137, 139, 138), (138, 139, 141, 140), (140, 141, 143, 142), (142, 143, 145, 144), (144, 145, 147, 146), (146, 147, 149, 148), (148, 149, 151, 150), (150, 151, 153, 152), (152, 153, 155, 154), (154, 155, 157, 156), (156, 157, 159, 158), (158, 159, 161, 160), (160, 161, 163, 162), (162, 163, 165, 164), (164, 165, 167, 166), (166, 167, 169, 168), (168, 169, 171, 170), (170, 171, 173, 172), (172, 173, 175, 174), (174, 175, 177, 176), (176, 177, 179, 178), (178, 179, 181, 180), (180, 181, 183, 182), (182, 183, 185, 184), (184, 185, 187, 186), (186, 187, 189, 188), (131, 129, 191, 189, 187, 185, 183, 181, 179, 177, 175, 173, 171, 169, 167, 165, 163, 161, 159, 157, 155, 153, 151, 149, 147, 145, 143, 141, 139, 137, 135, 133), (190, 191, 129, 128), (188, 189, 191, 190), (128, 130, 132, 134, 136, 138, 140, 142, 144, 146, 148, 150, 152, 154, 156, 158, 160, 162, 164, 166, 168, 170, 172, 174, 176, 178, 180, 182, 184, 186, 188, 190), (192, 193, 195, 194), (194, 195, 197, 196), (196, 197, 199, 198), (198, 199, 201, 200), (200, 201, 203, 202), (202, 203, 205, 204), (204, 205, 207, 206), (206, 207, 209, 208), (208, 209, 211, 210), (210, 211, 213, 212), (212, 213, 215, 214), (214, 215, 217, 216), (216, 217, 219, 218), (218, 219, 221, 220), (220, 221, 223, 222), (222, 223, 225, 224), (224, 225, 227, 226), (226, 227, 229, 228), (228, 229, 231, 230), (230, 231, 233, 232), (232, 233, 235, 234), (234, 235, 237, 236), (236, 237, 239, 238), (238, 239, 241, 240), (240, 241, 243, 242), (242, 243, 245, 244), (244, 245, 247, 246), (246, 247, 249, 248), (248, 249, 251, 250), (250, 251, 253, 252), (195, 193, 255, 253, 251, 249, 247, 245, 243, 241, 239, 237, 235, 233, 231, 229, 227, 225, 223, 221, 219, 217, 215, 213, 211, 209, 207, 205, 203, 201, 199, 197), (254, 255, 193, 192), (252, 253, 255, 254), (192, 194, 196, 198, 200, 202, 204, 206, 208, 210, 212, 214, 216, 218, 220, 222, 224, 226, 228, 230, 232, 234, 236, 238, 240, 242, 244, 246, 248, 250, 252, 254), (256, 257, 259, 258), (258, 259, 261, 260), (260, 261, 263, 262), (262, 263, 265, 264), (264, 265, 267, 266), (266, 267, 269, 268), (268, 269, 271, 270), (270, 271, 273, 272), (272, 273, 275, 274), (274, 275, 277, 276), (276, 277, 279, 278), (278, 279, 281, 280), (280, 281, 283, 282), (282, 283, 285, 284), (284, 285, 287, 286), (286, 287, 289, 288), (288, 289, 291, 290), (290, 291, 293, 292), (292, 293, 295, 294), (294, 295, 297, 296), (296, 297, 299, 298), (298, 299, 301, 300), (300, 301, 303, 302), (302, 303, 305, 304), (304, 305, 307, 306), (306, 307, 309, 308), (308, 309, 311, 310), (310, 311, 313, 312), (312, 313, 315, 314), (314, 315, 317, 316), (259, 257, 319, 317, 315, 313, 311, 309, 307, 305, 303, 301, 299, 297, 295, 293, 291, 289, 287, 285, 283, 281, 279, 277, 275, 273, 271, 269, 267, 265, 263, 261), (318, 319, 257, 256), (316, 317, 319, 318), (256, 258, 260, 262, 264, 266, 268, 270, 272, 274, 276, 278, 280, 282, 284, 286, 288, 290, 292, 294, 296, 298, 300, 302, 304, 306, 308, 310, 312, 314, 316, 318), (320, 321, 323, 322), (322, 323, 325, 324), (324, 325, 327, 326), (326, 327, 329, 328), (328, 329, 331, 330), (330, 331, 333, 332), (332, 333, 335, 334), (334, 335, 337, 336), (336, 337, 339, 338), (338, 339, 341, 340), (340, 341, 343, 342), (342, 343, 345, 344), (344, 345, 347, 346), (346, 347, 349, 348), (348, 349, 351, 350), (350, 351, 353, 352), (352, 353, 355, 354), (354, 355, 357, 356), (356, 357, 359, 358), (358, 359, 361, 360), (360, 361, 363, 362), (362, 363, 365, 364), (364, 365, 367, 366), (366, 367, 369, 368), (368, 369, 371, 370), (370, 371, 373, 372), (372, 373, 375, 374), (374, 375, 377, 376), (376, 377, 379, 378), (378, 379, 381, 380), (323, 321, 383, 381, 379, 377, 375, 373, 371, 369, 367, 365, 363, 361, 359, 357, 355, 353, 351, 349, 347, 345, 343, 341, 339, 337, 335, 333, 331, 329, 327, 325), (382, 383, 321, 320), (380, 381, 383, 382), (320, 322, 324, 326, 328, 330, 332, 334, 336, 338, 340, 342, 344, 346, 348, 350, 352, 354, 356, 358, 360, 362, 364, 366, 368, 370, 372, 374, 376, 378, 380, 382), (384, 385, 387, 386), (386, 387, 389, 388), (388, 389, 391, 390), (390, 391, 393, 392), (392, 393, 395, 394), (394, 395, 397, 396), (396, 397, 399, 398), (398, 399, 401, 400), (400, 401, 403, 402), (402, 403, 405, 404), (404, 405, 407, 406), (406, 407, 409, 408), (408, 409, 411, 410), (410, 411, 413, 412), (412, 413, 415, 414), (414, 415, 417, 416), (416, 417, 419, 418), (418, 419, 421, 420), (420, 421, 423, 422), (422, 423, 425, 424), (424, 425, 427, 426), (426, 427, 429, 428), (428, 429, 431, 430), (430, 431, 433, 432), (432, 433, 435, 434), (434, 435, 437, 436), (436, 437, 439, 438), (438, 439, 441, 440), (440, 441, 443, 442), (442, 443, 445, 444), (387, 385, 447, 445, 443, 441, 439, 437, 435, 433, 431, 429, 427, 425, 423, 421, 419, 417, 415, 413, 411, 409, 407, 405, 403, 401, 399, 397, 395, 393, 391, 389), (446, 447, 385, 384), (444, 445, 447, 446), (384, 386, 388, 390, 392, 394, 396, 398, 400, 402, 404, 406, 408, 410, 412, 414, 416, 418, 420, 422, 424, 426, 428, 430, 432, 434, 436, 438, 440, 442, 444, 446), (448, 449, 451, 450), (450, 451, 453, 452), (452, 453, 455, 454), (454, 455, 457, 456), (456, 457, 459, 458), (458, 459, 461, 460), (460, 461, 463, 462), (462, 463, 465, 464), (464, 465, 467, 466), (466, 467, 469, 468), (468, 469, 471, 470), (470, 471, 473, 472), (472, 473, 475, 474), (474, 475, 477, 476), (476, 477, 479, 478), (478, 479, 481, 480), (480, 481, 483, 482), (482, 483, 485, 484), (484, 485, 487, 486), (486, 487, 489, 488), (488, 489, 491, 490), (490, 491, 493, 492), (492, 493, 495, 494), (494, 495, 497, 496), (496, 497, 499, 498), (498, 499, 501, 500), (500, 501, 503, 502), (502, 503, 505, 504), (504, 505, 507, 506), (506, 507, 509, 508), (451, 449, 511, 509, 507, 505, 503, 501, 499, 497, 495, 493, 491, 489, 487, 485, 483, 481, 479, 477, 475, 473, 471, 469, 467, 465, 463, 461, 459, 457, 455, 453), (510, 511, 449, 448), (508, 509, 511, 510), (448, 450, 452, 454, 456, 458, 460, 462, 464, 466, 468, 470, 472, 474, 476, 478, 480, 482, 484, 486, 488, 490, 492, 494, 496, 498, 500, 502, 504, 506, 508, 510), (512, 513, 515, 514), (514, 515, 517, 516), (516, 517, 519, 518), (518, 519, 521, 520), (520, 521, 523, 522), (522, 523, 525, 524), (524, 525, 527, 526), (526, 527, 529, 528), (528, 529, 531, 530), (530, 531, 533, 532), (532, 533, 535, 534), (534, 535, 537, 536), (536, 537, 539, 538), (538, 539, 541, 540), (540, 541, 543, 542), (542, 543, 545, 544), (544, 545, 547, 546), (546, 547, 549, 548), (548, 549, 551, 550), (550, 551, 553, 552), (552, 553, 555, 554), (554, 555, 557, 556), (556, 557, 559, 558), (558, 559, 561, 560), (560, 561, 563, 562), (562, 563, 565, 564), (564, 565, 567, 566), (566, 567, 569, 568), (568, 569, 571, 570), (570, 571, 573, 572), (515, 513, 575, 573, 571, 569, 567, 565, 563, 561, 559, 557, 555, 553, 551, 549, 547, 545, 543, 541, 539, 537, 535, 533, 531, 529, 527, 525, 523, 521, 519, 517), (574, 575, 513, 512), (572, 573, 575, 574), (512, 514, 516, 518, 520, 522, 524, 526, 528, 530, 532, 534, 536, 538, 540, 542, 544, 546, 548, 550, 552, 554, 556, 558, 560, 562, 564, 566, 568, 570, 572, 574), (576, 577, 579, 578), (578, 579, 581, 580), (580, 581, 583, 582), (582, 583, 585, 584), (584, 585, 587, 586), (586, 587, 589, 588), (588, 589, 591, 590), (590, 591, 593, 592), (592, 593, 595, 594), (594, 595, 597, 596), (596, 597, 599, 598), (598, 599, 601, 600), (600, 601, 603, 602), (602, 603, 605, 604), (604, 605, 607, 606), (606, 607, 609, 608), (608, 609, 611, 610), (610, 611, 613, 612), (612, 613, 615, 614), (614, 615, 617, 616), (616, 617, 619, 618), (618, 619, 621, 620), (620, 621, 623, 622), (622, 623, 625, 624), (624, 625, 627, 626), (626, 627, 629, 628), (628, 629, 631, 630), (630, 631, 633, 632), (632, 633, 635, 634), (634, 635, 637, 636), (579, 577, 639, 637, 635, 633, 631, 629, 627, 625, 623, 621, 619, 617, 615, 613, 611, 609, 607, 605, 603, 601, 599, 597, 595, 593, 591, 589, 587, 585, 583, 581), (638, 639, 577, 576), (636, 637, 639, 638), (576, 578, 580, 582, 584, 586, 588, 590, 592, 594, 596, 598, 600, 602, 604, 606, 608, 610, 612, 614, 616, 618, 620, 622, 624, 626, 628, 630, 632, 634, 636, 638), (640, 641, 643, 642), (642, 643, 645, 644), (644, 645, 647, 646), (646, 647, 649, 648), (648, 649, 651, 650), (650, 651, 653, 652), (652, 653, 655, 654), (654, 655, 657, 656), (656, 657, 659, 658), (658, 659, 661, 660), (660, 661, 663, 662), (662, 663, 665, 664), (664, 665, 667, 666), (666, 667, 669, 668), (668, 669, 671, 670), (670, 671, 673, 672), (672, 673, 675, 674), (674, 675, 677, 676), (676, 677, 679, 678), (678, 679, 681, 680), (680, 681, 683, 682), (682, 683, 685, 684), (684, 685, 687, 686), (686, 687, 689, 688), (688, 689, 691, 690), (690, 691, 693, 692), (692, 693, 695, 694), (694, 695, 697, 696), (696, 697, 699, 698), (698, 699, 701, 700), (643, 641, 703, 701, 699, 697, 695, 693, 691, 689, 687, 685, 683, 681, 679, 677, 675, 673, 671, 669, 667, 665, 663, 661, 659, 657, 655, 653, 651, 649, 647, 645), (702, 703, 641, 640), (700, 701, 703, 702), (640, 642, 644, 646, 648, 650, 652, 654, 656, 658, 660, 662, 664, 666, 668, 670, 672, 674, 676, 678, 680, 682, 684, 686, 688, 690, 692, 694, 696, 698, 700, 702), (704, 705, 707, 706), (706, 707, 709, 708), (708, 709, 711, 710), (710, 711, 713, 712), (712, 713, 715, 714), (714, 715, 717, 716), (716, 717, 719, 718), (718, 719, 721, 720), (720, 721, 723, 722), (722, 723, 725, 724), (724, 725, 727, 726), (726, 727, 729, 728), (728, 729, 731, 730), (730, 731, 733, 732), (732, 733, 735, 734), (734, 735, 737, 736), (736, 737, 739, 738), (738, 739, 741, 740), (740, 741, 743, 742), (742, 743, 745, 744), (744, 745, 747, 746), (746, 747, 749, 748), (748, 749, 751, 750), (750, 751, 753, 752), (752, 753, 755, 754), (754, 755, 757, 756), (756, 757, 759, 758), (758, 759, 761, 760), (760, 761, 763, 762), (762, 763, 765, 764), (707, 705, 767, 765, 763, 761, 759, 757, 755, 753, 751, 749, 747, 745, 743, 741, 739, 737, 735, 733, 731, 729, 727, 725, 723, 721, 719, 717, 715, 713, 711, 709), (766, 767, 705, 704), (764, 765, 767, 766), (704, 706, 708, 710, 712, 714, 716, 718, 720, 722, 724, 726, 728, 730, 732, 734, 736, 738, 740, 742, 744, 746, 748, 750, 752, 754, 756, 758, 760, 762, 764, 766), (768, 769, 771, 770), (770, 771, 773, 772), (772, 773, 775, 774), (774, 775, 777, 776), (776, 777, 779, 778), (778, 779, 781, 780), (780, 781, 783, 782), (782, 783, 785, 784), (784, 785, 787, 786), (786, 787, 789, 788), (788, 789, 791, 790), (790, 791, 793, 792), (792, 793, 795, 794), (794, 795, 797, 796), (796, 797, 799, 798), (798, 799, 801, 800), (800, 801, 803, 802), (802, 803, 805, 804), (804, 805, 807, 806), (806, 807, 809, 808), (808, 809, 811, 810), (810, 811, 813, 812), (812, 813, 815, 814), (814, 815, 817, 816), (816, 817, 819, 818), (818, 819, 821, 820), (820, 821, 823, 822), (822, 823, 825, 824), (824, 825, 827, 826), (826, 827, 829, 828), (771, 769, 831, 829, 827, 825, 823, 821, 819, 817, 815, 813, 811, 809, 807, 805, 803, 801, 799, 797, 795, 793, 791, 789, 787, 785, 783, 781, 779, 777, 775, 773), (830, 831, 769, 768), (828, 829, 831, 830), (768, 770, 772, 774, 776, 778, 780, 782, 784, 786, 788, 790, 792, 794, 796, 798, 800, 802, 804, 806, 808, 810, 812, 814, 816, 818, 820, 822, 824, 826, 828, 830)])
me_cylinder_012.use_remesh_preserve_volume = False
me_cylinder_012.use_remesh_preserve_attributes = False
me_cylinder_012.use_mirror_vertex_groups = False
me_cylinder_012.update()
me_cylinder_006 = bpy.data.meshes.new('Cylinder.006')
me_cylinder_006.from_pydata([(0.0, -6.475, 4.457), (0.0, -6.475, -4.139), (0.1316, -6.462, 4.457), (0.1316, -6.462, -4.139), (0.2581, -6.424, 4.457), (0.2581, -6.424, -4.139), (0.3747, -6.361, 4.457), (0.3747, -6.361, -4.139), (0.4769, -6.278, 4.457), (0.4769, -6.278, -4.139), (0.5608, -6.175, 4.457), (0.5608, -6.175, -4.139), (0.6231, -6.059, 4.457), (0.6231, -6.059, -4.139), (0.6615, -5.932, 4.457), (0.6615, -5.932, -4.139), (0.6745, -5.801, 4.457), (0.6745, -5.801, -4.139), (0.6615, -5.669, 4.457), (0.6615, -5.669, -4.139), (0.6231, -5.543, 4.457), (0.6231, -5.543, -4.139), (0.5608, -5.426, 4.457), (0.5608, -5.426, -4.139), (0.4769, -5.324, 4.457), (0.4769, -5.324, -4.139), (0.3747, -5.24, 4.457), (0.3747, -5.24, -4.139), (0.2581, -5.178, 4.457), (0.2581, -5.178, -4.139), (0.1316, -5.139, 4.457), (0.1316, -5.139, -4.139), (-2.198e-07, -5.126, 4.457), (-2.198e-07, -5.126, -4.139), (-0.1316, -5.139, 4.457), (-0.1316, -5.139, -4.139), (-0.2581, -5.178, 4.457), (-0.2581, -5.178, -4.139), (-0.3747, -5.24, 4.457), (-0.3747, -5.24, -4.139), (-0.4769, -5.324, 4.457), (-0.4769, -5.324, -4.139), (-0.5608, -5.426, 4.457), (-0.5608, -5.426, -4.139), (-0.6231, -5.543, 4.457), (-0.6231, -5.543, -4.139), (-0.6615, -5.669, 4.457), (-0.6615, -5.669, -4.139), (-0.6745, -5.801, 4.457), (-0.6745, -5.801, -4.139), (-0.6615, -5.932, 4.457), (-0.6615, -5.932, -4.139), (-0.6231, -6.059, 4.457), (-0.6231, -6.059, -4.139), (-0.5608, -6.175, 4.457), (-0.5608, -6.175, -4.139), (-0.4769, -6.278, 4.457), (-0.4769, -6.278, -4.139), (-0.3747, -6.361, 4.457), (-0.3747, -6.361, -4.139), (-0.2581, -6.424, 4.457), (-0.2581, -6.424, -4.139), (-0.1316, -6.462, 4.457), (-0.1316, -6.462, -4.139), (0.0, -0.6745, 4.457), (0.0, -0.6745, -4.139), (0.1316, -0.6615, 4.457), (0.1316, -0.6615, -4.139), (0.2581, -0.6231, 4.457), (0.2581, -0.6231, -4.139), (0.3747, -0.5608, 4.457), (0.3747, -0.5608, -4.139), (0.4769, -0.4769, 4.457), (0.4769, -0.4769, -4.139), (0.5608, -0.3747, 4.457), (0.5608, -0.3747, -4.139), (0.6231, -0.2581, 4.457), (0.6231, -0.2581, -4.139), (0.6615, -0.1316, 4.457), (0.6615, -0.1316, -4.139), (0.6745, -6.759e-07, 4.457), (0.6745, 5.741e-07, -4.139), (0.6615, 0.1316, 4.457), (0.6615, 0.1316, -4.139), (0.6231, 0.2581, 4.457), (0.6231, 0.2581, -4.139), (0.5608, 0.3747, 4.457), (0.5608, 0.3747, -4.139), (0.4769, 0.4769, 4.457), (0.4769, 0.4769, -4.139), (0.3747, 0.5608, 4.457), (0.3747, 0.5608, -4.139), (0.2581, 0.6231, 4.457), (0.2581, 0.6231, -4.139), (0.1316, 0.6615, 4.457), (0.1316, 0.6615, -4.139), (-2.198e-07, 0.6745, 4.457), (-2.198e-07, 0.6745, -4.139), (-0.1316, 0.6615, 4.457), (-0.1316, 0.6615, -4.139), (-0.2581, 0.6231, 4.457), (-0.2581, 0.6231, -4.139), (-0.3747, 0.5608, 4.457), (-0.3747, 0.5608, -4.139), (-0.4769, 0.4769, 4.457), (-0.4769, 0.4769, -4.139), (-0.5608, 0.3747, 4.457), (-0.5608, 0.3747, -4.139), (-0.6231, 0.2581, 4.457), (-0.6231, 0.2581, -4.139), (-0.6615, 0.1316, 4.457), (-0.6615, 0.1316, -4.139), (-0.6745, -1.276e-06, 4.457), (-0.6745, -2.628e-08, -4.139), (-0.6615, -0.1316, 4.457), (-0.6615, -0.1316, -4.139), (-0.6231, -0.2581, 4.457), (-0.6231, -0.2581, -4.139), (-0.5608, -0.3747, 4.457), (-0.5608, -0.3747, -4.139), (-0.4769, -0.4769, 4.457), (-0.4769, -0.4769, -4.139), (-0.3747, -0.5608, 4.457), (-0.3747, -0.5608, -4.139), (-0.2581, -0.6231, 4.457), (-0.2581, -0.6231, -4.139), (-0.1316, -0.6615, 4.457), (-0.1316, -0.6615, -4.139), (0.0, -5.763, 3.018), (0.0, -0.002147, 3.018), (0.1316, -5.763, 3.031), (0.1316, -0.002147, 3.031), (0.2581, -5.763, 3.069), (0.2581, -0.002147, 3.069), (0.3747, -5.763, 3.131), (0.3747, -0.002147, 3.131), (0.4769, -5.763, 3.215), (0.4769, -0.002147, 3.215), (0.5608, -5.763, 3.317), (0.5608, -0.002147, 3.317), (0.6231, -5.763, 3.434), (0.6231, -0.002147, 3.434), (0.6615, -5.763, 3.561), (0.6615, -0.002147, 3.561), (0.6745, -5.763, 3.692), (0.6745, -0.002147, 3.692), (0.6615, -5.763, 3.824), (0.6615, -0.002147, 3.824), (0.6231, -5.763, 3.95), (0.6231, -0.002147, 3.95), (0.5608, -5.763, 4.067), (0.5608, -0.002147, 4.067), (0.4769, -5.763, 4.169), (0.4769, -0.002147, 4.169), (0.3747, -5.763, 4.253), (0.3747, -0.002147, 4.253), (0.2581, -5.763, 4.315), (0.2581, -0.002147, 4.315), (0.1316, -5.763, 4.354), (0.1316, -0.002147, 4.354), (-2.198e-07, -5.763, 4.367), (-2.198e-07, -0.002147, 4.367), (-0.1316, -5.763, 4.354), (-0.1316, -0.002147, 4.354), (-0.2581, -5.763, 4.315), (-0.2581, -0.002147, 4.315), (-0.3747, -5.763, 4.253), (-0.3747, -0.002147, 4.253), (-0.4769, -5.763, 4.169), (-0.4769, -0.002147, 4.169), (-0.5608, -5.763, 4.067), (-0.5608, -0.002147, 4.067), (-0.6231, -5.763, 3.95), (-0.6231, -0.002147, 3.95), (-0.6615, -5.763, 3.824), (-0.6615, -0.002147, 3.824), (-0.6745, -5.763, 3.692), (-0.6745, -0.002147, 3.692), (-0.6615, -5.763, 3.561), (-0.6615, -0.002147, 3.561), (-0.6231, -5.763, 3.434), (-0.6231, -0.002147, 3.434), (-0.5608, -5.763, 3.317), (-0.5608, -0.002147, 3.317), (-0.4769, -5.763, 3.215), (-0.4769, -0.002147, 3.215), (-0.3747, -5.763, 3.131), (-0.3747, -0.002147, 3.131), (-0.2581, -5.763, 3.069), (-0.2581, -0.002147, 3.069), (-0.1316, -5.763, 3.031), (-0.1316, -0.002147, 3.031)], [], [(0, 1, 3, 2), (2, 3, 5, 4), (4, 5, 7, 6), (6, 7, 9, 8), (8, 9, 11, 10), (10, 11, 13, 12), (12, 13, 15, 14), (14, 15, 17, 16), (16, 17, 19, 18), (18, 19, 21, 20), (20, 21, 23, 22), (22, 23, 25, 24), (24, 25, 27, 26), (26, 27, 29, 28), (28, 29, 31, 30), (30, 31, 33, 32), (32, 33, 35, 34), (34, 35, 37, 36), (36, 37, 39, 38), (38, 39, 41, 40), (40, 41, 43, 42), (42, 43, 45, 44), (44, 45, 47, 46), (46, 47, 49, 48), (48, 49, 51, 50), (50, 51, 53, 52), (52, 53, 55, 54), (54, 55, 57, 56), (56, 57, 59, 58), (58, 59, 61, 60), (3, 1, 63, 61, 59, 57, 55, 53, 51, 49, 47, 45, 43, 41, 39, 37, 35, 33, 31, 29, 27, 25, 23, 21, 19, 17, 15, 13, 11, 9, 7, 5), (62, 63, 1, 0), (60, 61, 63, 62), (0, 2, 4, 6, 8, 10, 12, 14, 16, 18, 20, 22, 24, 26, 28, 30, 32, 34, 36, 38, 40, 42, 44, 46, 48, 50, 52, 54, 56, 58, 60, 62), (64, 65, 67, 66), (66, 67, 69, 68), (68, 69, 71, 70), (70, 71, 73, 72), (72, 73, 75, 74), (74, 75, 77, 76), (76, 77, 79, 78), (78, 79, 81, 80), (80, 81, 83, 82), (82, 83, 85, 84), (84, 85, 87, 86), (86, 87, 89, 88), (88, 89, 91, 90), (90, 91, 93, 92), (92, 93, 95, 94), (94, 95, 97, 96), (96, 97, 99, 98), (98, 99, 101, 100), (100, 101, 103, 102), (102, 103, 105, 104), (104, 105, 107, 106), (106, 107, 109, 108), (108, 109, 111, 110), (110, 111, 113, 112), (112, 113, 115, 114), (114, 115, 117, 116), (116, 117, 119, 118), (118, 119, 121, 120), (120, 121, 123, 122), (122, 123, 125, 124), (67, 65, 127, 125, 123, 121, 119, 117, 115, 113, 111, 109, 107, 105, 103, 101, 99, 97, 95, 93, 91, 89, 87, 85, 83, 81, 79, 77, 75, 73, 71, 69), (126, 127, 65, 64), (124, 125, 127, 126), (64, 66, 68, 70, 72, 74, 76, 78, 80, 82, 84, 86, 88, 90, 92, 94, 96, 98, 100, 102, 104, 106, 108, 110, 112, 114, 116, 118, 120, 122, 124, 126), (128, 129, 131, 130), (130, 131, 133, 132), (132, 133, 135, 134), (134, 135, 137, 136), (136, 137, 139, 138), (138, 139, 141, 140), (140, 141, 143, 142), (142, 143, 145, 144), (144, 145, 147, 146), (146, 147, 149, 148), (148, 149, 151, 150), (150, 151, 153, 152), (152, 153, 155, 154), (154, 155, 157, 156), (156, 157, 159, 158), (158, 159, 161, 160), (160, 161, 163, 162), (162, 163, 165, 164), (164, 165, 167, 166), (166, 167, 169, 168), (168, 169, 171, 170), (170, 171, 173, 172), (172, 173, 175, 174), (174, 175, 177, 176), (176, 177, 179, 178), (178, 179, 181, 180), (180, 181, 183, 182), (182, 183, 185, 184), (184, 185, 187, 186), (186, 187, 189, 188), (131, 129, 191, 189, 187, 185, 183, 181, 179, 177, 175, 173, 171, 169, 167, 165, 163, 161, 159, 157, 155, 153, 151, 149, 147, 145, 143, 141, 139, 137, 135, 133), (190, 191, 129, 128), (188, 189, 191, 190), (128, 130, 132, 134, 136, 138, 140, 142, 144, 146, 148, 150, 152, 154, 156, 158, 160, 162, 164, 166, 168, 170, 172, 174, 176, 178, 180, 182, 184, 186, 188, 190)])
me_cylinder_006.use_remesh_preserve_volume = False
me_cylinder_006.use_remesh_preserve_attributes = False
me_cylinder_006.use_mirror_vertex_groups = False
me_cylinder_006.update()

# ---- objects
ob_puerta2 = bpy.data.objects.new('puerta2', me_cylinder_021)
ob_casa = bpy.data.objects.new('casa', me_cube_007)
ob_techo = bpy.data.objects.new('techo', me_cylinder_012)
ob_puerta1 = bpy.data.objects.new('puerta1', me_cylinder_006)

# ---- transforms, parenting, visibility, modifiers, constraints
ob_puerta2.location = (-5.778, -22.67, -9.19)
ob_puerta2.lineart.crease_threshold = 0.0
ob_casa.location = (-5.401, -14.73, -9.965)
ob_casa.lineart.crease_threshold = 0.0
ob_techo.location = (-1.834, 15.64, 7.945)
ob_techo.lineart.crease_threshold = 0.0
ob_puerta1.location = (13.56, 6.201, -14.21)
ob_puerta1.lineart.crease_threshold = 0.0

# ---- collection membership
col_collection_1.objects.link(ob_puerta2)
col_collection_1.objects.link(ob_casa)
col_collection_1.objects.link(ob_techo)
col_collection_1.objects.link(ob_puerta1)

# ---- scene / render settings (as saved in the file)
scene.frame_start = 1; scene.frame_end = 250; scene.frame_set(0)
scene.render.engine = 'BLENDER_EEVEE_NEXT'
scene.render.resolution_percentage = 50
scene.render.dither_intensity = 0.0
scene.cycles.use_denoising = False
scene.cycles.samples = 10
scene.cycles.sampling_pattern = 'TABULATED_SOBOL'
scene.cycles.light_sampling_threshold = 0.0
scene.cycles.use_adaptive_sampling = False
scene.cycles.use_light_tree = False
scene.cycles.blur_glossy = 0.0
scene.cycles.pixel_filter_type = 'GAUSSIAN'
scene.cycles.sample_clamp_indirect = 0.0
scene.view_settings.view_transform = 'Standard'
bpy.context.view_layer.update()

# ---- added for rendering (the .blend has no active camera and no usable light): camera, sun
cam_auto = bpy.data.cameras.new('AutoCamera')
cam_auto.lens = 50.0
cam_auto.sensor_width = 36.0
cam_auto.clip_end = 1017.04
ob_auto_camera = bpy.data.objects.new('AutoCamera', cam_auto)
scene.collection.objects.link(ob_auto_camera)
ob_auto_camera.location = (56.1172, -71.4532, 42.8774)
ob_auto_camera.rotation_euler = (1.09748, -7.21219e-08, 0.694738)
scene.camera = ob_auto_camera
light_auto_sun = bpy.data.lights.new('AutoSun', 'SUN')
light_auto_sun.energy = 3.0
light_auto_sun.angle = 0.0523599
ob_auto_sun = bpy.data.objects.new('AutoSun', light_auto_sun)
scene.collection.objects.link(ob_auto_sun)
ob_auto_sun.rotation_euler = (0.872665, 0.174533, 0.523599)
bpy.context.view_layer.update()
